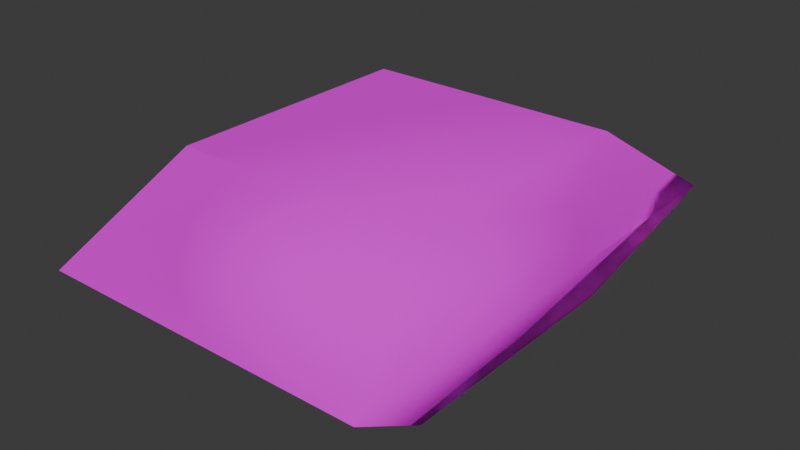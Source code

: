 # Source: mre.blend  (saved by Blender 4.5.90; exported with 4.5.12 LTS)
import bpy
from mathutils import Matrix  # noqa: F401  (used for matrix-valued properties, if any)

bpy.ops.wm.read_factory_settings(use_empty=True)
scene = bpy.context.scene
scene.name = 'Scene'

# ---- collections
col_collection = bpy.data.collections.new('Collection'); scene.collection.children.link(col_collection)

# ---- images (referenced by path relative to the original .blend; pixels are not part of the script)
import os
ASSET_DIR = os.environ.get("B2B_ASSET_DIR", "")  # directory of the original .blend (textures are referenced by path, not embedded)
HERE = os.path.dirname(os.path.abspath(__file__))  # packed textures are extracted next to this script under _unpacked/

def load_image(name, relpath, width, height, colorspace="sRGB"):
    """Load a texture the original file referenced (path relative to the .blend, or extracted next to this script)."""
    p = next((c for c in (os.path.join(HERE, relpath), os.path.join(ASSET_DIR, relpath)) if relpath and os.path.exists(c)), "")
    if p:
        img = bpy.data.images.load(p, check_existing=True)
        img.name = name
    else:  # same state as the original file: an image datablock whose file is absent (Cycles renders it pink)
        img = bpy.data.images.new(name, width, height)
        img.source = "FILE"
        img.filepath = "//" + (relpath or name)
    img.colorspace_settings.name = colorspace
    return img
img_mre_texture = load_image('mre_texture', 'mre_texture.png', 1024, 1024, 'sRGB')

# ---- materials (node trees are filled in below, after node groups)
mat_material = bpy.data.materials.new('Material')
mat_material.alpha_threshold = 0.0
mat_material.roughness = 0.5
mat_material.line_color = (0.0, 0.0, 0.0, 1.0)

# ---- material node trees
mat_material.use_nodes = True; mat_material.node_tree.nodes.clear()
_N = mat_material.node_tree.nodes; _L = mat_material.node_tree.links
n0 = _N.new('ShaderNodeOutputMaterial'); n0.name = 'Material Output'; n0.location = (200, 100)
n1 = _N.new('ShaderNodeBsdfPrincipled'); n1.name = 'Principled BSDF'; n1.location = (-200, 100)
n1.inputs[1].default_value = 1.0
n1.inputs[2].default_value = 1.0
n1.inputs[3].default_value = 1.45
n2 = _N.new('ShaderNodeTexImage'); n2.name = 'Image Texture'; n2.location = (-490, 80)
n2.image = img_mre_texture
n2.interpolation = 'Closest'
_L.new(n1.outputs[0], n0.inputs[0])
_L.new(n2.outputs[0], n1.inputs[0])
n0.is_active_output = True

# ---- world
world_world = bpy.data.worlds.new('World'); scene.world = world_world
world_world.use_nodes = True; world_world.node_tree.nodes.clear()
_N = world_world.node_tree.nodes; _L = world_world.node_tree.links
n0 = _N.new('ShaderNodeOutputWorld'); n0.name = 'World Output'; n0.location = (200, 100)
n1 = _N.new('ShaderNodeBackground'); n1.name = 'Background'; n1.location = (-200, 100)
n1.inputs[0].default_value = (0.05088, 0.05088, 0.05088, 1.0)
_L.new(n1.outputs[0], n0.inputs[0])
n0.is_active_output = True
world_world.color = (0.05088, 0.05088, 0.05088)
world_world.sun_shadow_jitter_overblur = 0.0

# ---- meshes
me_cube = bpy.data.meshes.new('Cube')
me_cube.from_pydata([(0.4, 0.4, 0.2611), (0.4, 0.4, -0.2611), (0.4, -0.4, 0.2611), (0.4, -0.4, -0.2611), (-0.4, 0.4, 0.2611), (-0.4, 0.4, -0.2611), (-0.4, -0.4, 0.2611), (-0.4, -0.4, -0.2611), (0.7614, 0.5116, 0.0), (-0.7614, -0.5116, 0.0), (0.7614, -0.5116, 0.0), (-0.7614, 0.5116, 0.0)], [], [(0, 4, 6, 2), (10, 2, 6, 9), (9, 6, 4, 11), (5, 1, 3, 7), (8, 0, 2, 10), (11, 4, 0, 8), (5, 11, 8, 1), (1, 8, 10, 3), (7, 9, 11, 5), (3, 10, 9, 7)])
me_cube.polygons.foreach_set('use_smooth', [True] * 10)
_uv = me_cube.uv_layers.new(name='UVMap')
_uv.uv.foreach_set('vector', [0.3963, 0.1635, 0.3984, 0.476, 0.1037, 0.4879, 0.1016, 0.1754, 0.00777, 0.01226, 0.1016, 0.1754, 0.1037, 0.4879, 0.00777, 0.6436, 0.00777, 0.6436, 0.1037, 0.4879, 0.3984, 0.476, 0.4922, 0.6391, 0.8963, 0.1635, 0.8984, 0.476, 0.6037, 0.4879, 0.6016, 0.1754, 0.4922, 0.00777, 0.3963, 0.1635, 0.1016, 0.1754, 0.00777, 0.01226, 0.4922, 0.6391, 0.3984, 0.476, 0.3963, 0.1635, 0.4922, 0.00777, 0.8963, 0.1635, 0.9922, 0.00777, 0.9922, 0.6391, 0.8984, 0.476, 0.8984, 0.476, 0.9922, 0.6391, 0.5078, 0.6436, 0.6037, 0.4879, 0.6016, 0.1754, 0.5078, 0.01226, 0.9922, 0.00777, 0.8963, 0.1635, 0.6037, 0.4879, 0.5078, 0.6436, 0.5078, 0.01226, 0.6016, 0.1754])
me_cube.materials.append(mat_material)
me_cube.use_mirror_vertex_groups = False
me_cube.update()

# ---- objects
ob_cube = bpy.data.objects.new('Cube', me_cube)

# ---- transforms, parenting, visibility, modifiers, constraints
ob_cube.location = (0.0, 0.0, 0.0)
ob_cube.rotation_euler = (0.0, -0.0, -1.571)
ob_cube.lock_rotations_4d = False
ob_cube.empty_display_type = 'ARROWS'
ob_cube.lineart.crease_threshold = 0.0

# ---- collection membership
col_collection.objects.link(ob_cube)

# ---- scene / render settings (as saved in the file)
scene.frame_start = 1; scene.frame_end = 250; scene.frame_set(1)
scene.render.engine = 'BLENDER_EEVEE_NEXT'
bpy.context.view_layer.update()

# ---- added for rendering (the .blend has no active camera and no usable light): camera, sun
cam_auto = bpy.data.cameras.new('AutoCamera')
cam_auto.lens = 50.0
cam_auto.sensor_width = 36.0
cam_auto.clip_end = 1000.0
ob_auto_camera = bpy.data.objects.new('AutoCamera', cam_auto)
scene.collection.objects.link(ob_auto_camera)
ob_auto_camera.location = (1.76483, -2.1178, 1.41187)
ob_auto_camera.rotation_euler = (1.09748, -7.21219e-08, 0.694738)
scene.camera = ob_auto_camera
light_auto_sun = bpy.data.lights.new('AutoSun', 'SUN')
light_auto_sun.energy = 3.0
light_auto_sun.angle = 0.0523599
ob_auto_sun = bpy.data.objects.new('AutoSun', light_auto_sun)
scene.collection.objects.link(ob_auto_sun)
ob_auto_sun.rotation_euler = (0.872665, 0.174533, 0.523599)
bpy.context.view_layer.update()
